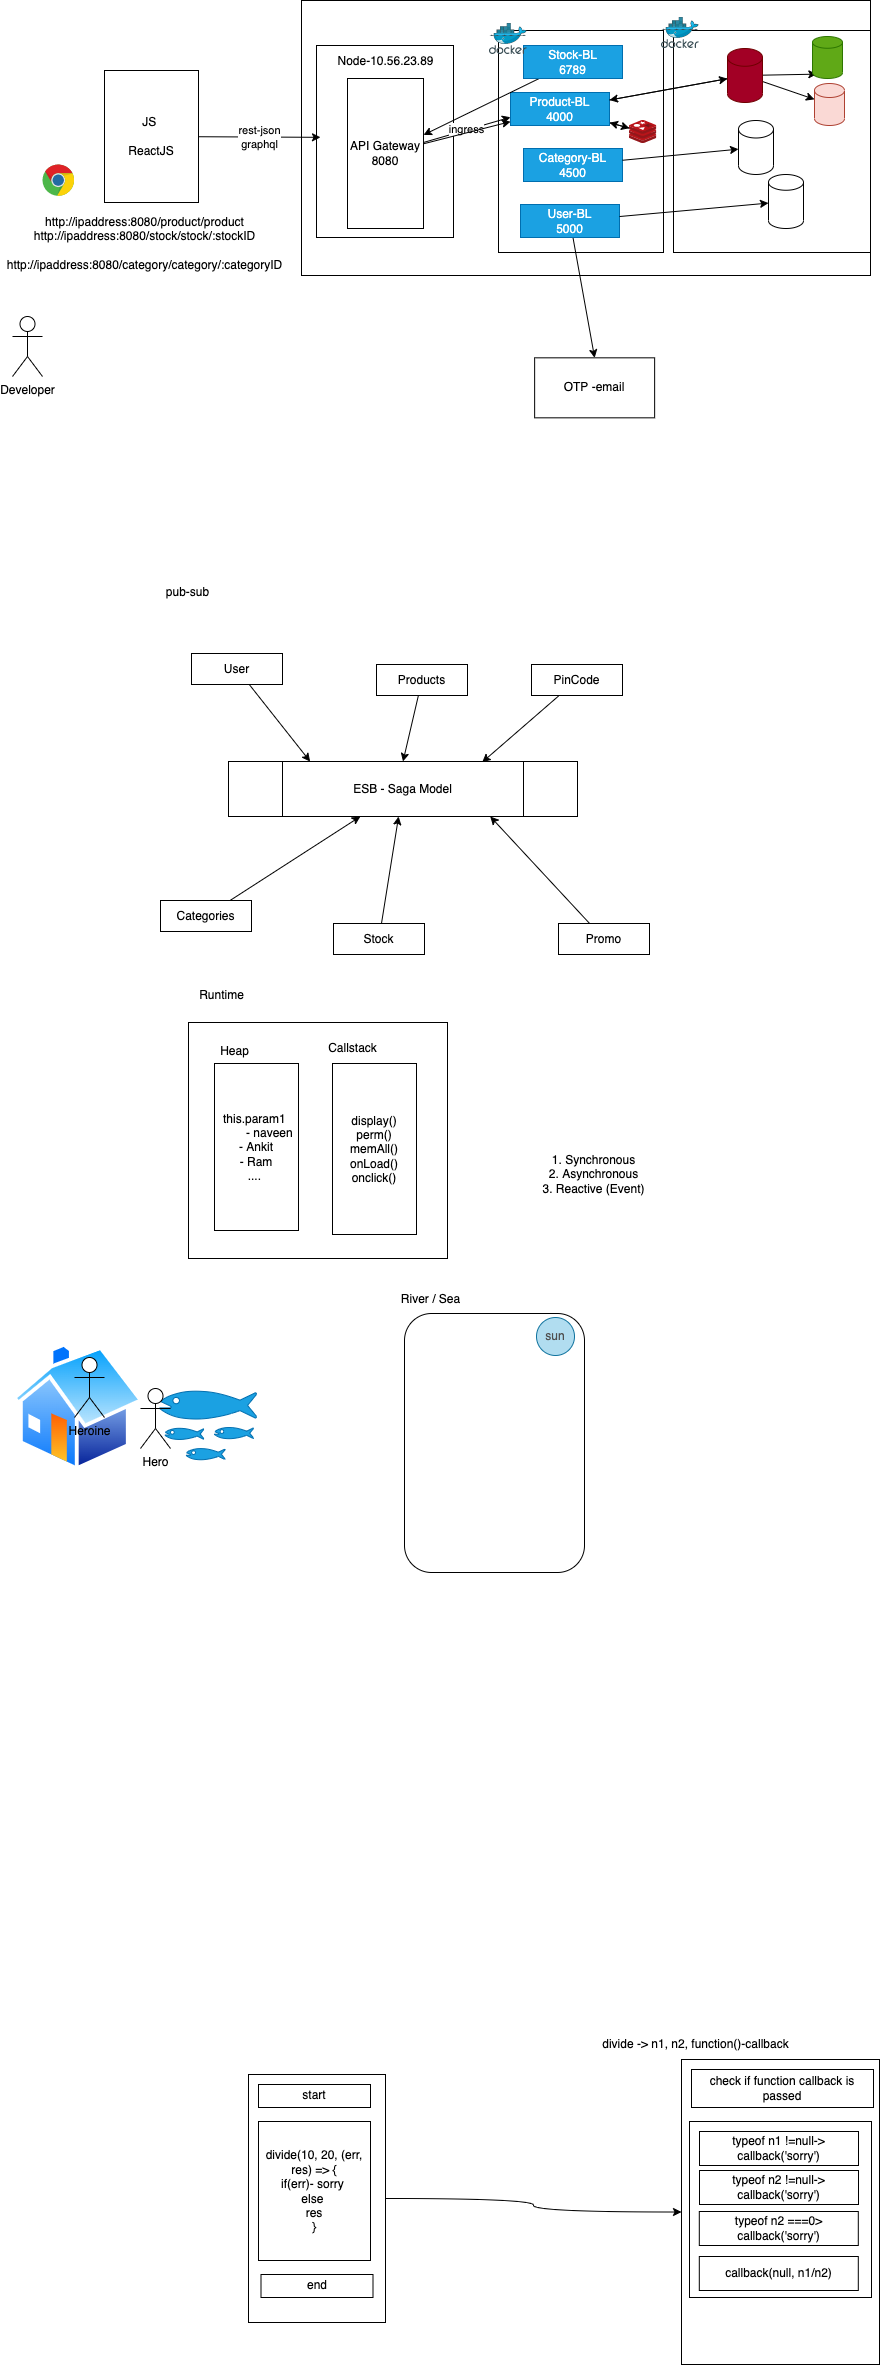

The diagram above was exported from draw.io. Its source (the exported page's mxGraphModel, read from the mxfile embedded in the PNG):
<mxGraphModel dx="1141" dy="938" grid="0" gridSize="10" guides="1" tooltips="1" connect="1" arrows="1" fold="1" page="0" pageScale="1" pageWidth="827" pageHeight="1169" math="0" shadow="0">
  <root>
    <mxCell id="0" />
    <mxCell id="1" parent="0" />
    <mxCell id="14" value="" style="rounded=0;whiteSpace=wrap;html=1;" parent="1" vertex="1">
      <mxGeometry x="-6" y="-355" width="569" height="275" as="geometry" />
    </mxCell>
    <mxCell id="15" value="" style="rounded=0;whiteSpace=wrap;html=1;" parent="1" vertex="1">
      <mxGeometry x="9" y="-310" width="137" height="192" as="geometry" />
    </mxCell>
    <mxCell id="16" value="" style="rounded=0;whiteSpace=wrap;html=1;" parent="1" vertex="1">
      <mxGeometry x="191" y="-325" width="165" height="222" as="geometry" />
    </mxCell>
    <mxCell id="4" value="rest-json&lt;br&gt;graphql" style="edgeStyle=none;html=1;" parent="1" source="2" edge="1">
      <mxGeometry relative="1" as="geometry">
        <mxPoint x="13" y="-218.17426710097732" as="targetPoint" />
      </mxGeometry>
    </mxCell>
    <mxCell id="2" value="JS&amp;nbsp;&lt;br&gt;&lt;br&gt;ReactJS" style="rounded=0;whiteSpace=wrap;html=1;" parent="1" vertex="1">
      <mxGeometry x="-203" y="-285" width="94" height="132" as="geometry" />
    </mxCell>
    <mxCell id="3" value="" style="dashed=0;outlineConnect=0;html=1;align=center;labelPosition=center;verticalLabelPosition=bottom;verticalAlign=top;shape=mxgraph.weblogos.chrome" parent="1" vertex="1">
      <mxGeometry x="-265" y="-191" width="32" height="32" as="geometry" />
    </mxCell>
    <mxCell id="6" value="Node-10.56.23.89" style="text;html=1;align=center;verticalAlign=middle;resizable=0;points=[];autosize=1;strokeColor=none;fillColor=none;" parent="1" vertex="1">
      <mxGeometry x="25" y="-303" width="106" height="18" as="geometry" />
    </mxCell>
    <mxCell id="40" style="edgeStyle=none;html=1;" parent="1" source="7" target="38" edge="1">
      <mxGeometry relative="1" as="geometry" />
    </mxCell>
    <mxCell id="7" value="Product-BL&lt;br&gt;4000" style="rounded=0;whiteSpace=wrap;html=1;fillColor=#1ba1e2;fontColor=#ffffff;strokeColor=#006EAF;" parent="1" vertex="1">
      <mxGeometry x="203" y="-263" width="99" height="33" as="geometry" />
    </mxCell>
    <mxCell id="8" value="Category-BL&lt;br&gt;4500" style="rounded=0;whiteSpace=wrap;html=1;fillColor=#1ba1e2;fontColor=#ffffff;strokeColor=#006EAF;" parent="1" vertex="1">
      <mxGeometry x="216" y="-207" width="99" height="33" as="geometry" />
    </mxCell>
    <mxCell id="32" style="edgeStyle=none;html=1;entryX=0.5;entryY=0;entryDx=0;entryDy=0;" parent="1" source="9" target="31" edge="1">
      <mxGeometry relative="1" as="geometry" />
    </mxCell>
    <mxCell id="9" value="User-BL&lt;br&gt;5000" style="rounded=0;whiteSpace=wrap;html=1;fillColor=#1ba1e2;fontColor=#ffffff;strokeColor=#006EAF;" parent="1" vertex="1">
      <mxGeometry x="213" y="-151" width="99" height="33" as="geometry" />
    </mxCell>
    <mxCell id="10" value="Developer" style="shape=umlActor;verticalLabelPosition=bottom;verticalAlign=top;html=1;outlineConnect=0;" parent="1" vertex="1">
      <mxGeometry x="-295" y="-39" width="30" height="60" as="geometry" />
    </mxCell>
    <mxCell id="13" value="ingress" style="edgeStyle=none;html=1;entryX=0;entryY=0.75;entryDx=0;entryDy=0;" parent="1" source="11" target="7" edge="1">
      <mxGeometry relative="1" as="geometry" />
    </mxCell>
    <mxCell id="35" style="edgeStyle=none;html=1;" parent="1" source="11" target="7" edge="1">
      <mxGeometry relative="1" as="geometry" />
    </mxCell>
    <mxCell id="11" value="API Gateway&lt;br&gt;8080" style="rounded=0;whiteSpace=wrap;html=1;" parent="1" vertex="1">
      <mxGeometry x="40" y="-277" width="76" height="150" as="geometry" />
    </mxCell>
    <mxCell id="12" value="http://ipaddress:8080/product/product&lt;br&gt;http://ipaddress:8080/stock/stock/:stockID&lt;br&gt;&lt;br&gt;http://ipaddress:8080/category/category/:categoryID" style="text;html=1;align=center;verticalAlign=middle;resizable=0;points=[];autosize=1;strokeColor=none;fillColor=none;" parent="1" vertex="1">
      <mxGeometry x="-306" y="-142" width="285" height="60" as="geometry" />
    </mxCell>
    <mxCell id="17" value="" style="rounded=0;whiteSpace=wrap;html=1;" parent="1" vertex="1">
      <mxGeometry x="366" y="-325" width="197" height="222" as="geometry" />
    </mxCell>
    <mxCell id="28" style="edgeStyle=none;html=1;entryX=0.145;entryY=1;entryDx=0;entryDy=-4.35;entryPerimeter=0;" parent="1" source="18" target="26" edge="1">
      <mxGeometry relative="1" as="geometry" />
    </mxCell>
    <mxCell id="29" style="edgeStyle=none;html=1;" parent="1" source="18" target="27" edge="1">
      <mxGeometry relative="1" as="geometry" />
    </mxCell>
    <mxCell id="39" style="edgeStyle=none;html=1;" parent="1" source="18" target="7" edge="1">
      <mxGeometry relative="1" as="geometry" />
    </mxCell>
    <mxCell id="18" value="" style="shape=cylinder3;whiteSpace=wrap;html=1;boundedLbl=1;backgroundOutline=1;size=8.875030517578125;fillColor=#a20025;fontColor=#ffffff;strokeColor=#6F0000;" parent="1" vertex="1">
      <mxGeometry x="420" y="-307" width="35" height="54" as="geometry" />
    </mxCell>
    <mxCell id="19" style="edgeStyle=none;html=1;" parent="1" source="7" target="18" edge="1">
      <mxGeometry relative="1" as="geometry" />
    </mxCell>
    <mxCell id="22" value="" style="shape=cylinder3;whiteSpace=wrap;html=1;boundedLbl=1;backgroundOutline=1;size=8.750030517578239;" parent="1" vertex="1">
      <mxGeometry x="431" y="-235" width="35" height="54" as="geometry" />
    </mxCell>
    <mxCell id="23" value="" style="shape=cylinder3;whiteSpace=wrap;html=1;boundedLbl=1;backgroundOutline=1;size=7.875030517578125;" parent="1" vertex="1">
      <mxGeometry x="461" y="-181" width="35" height="54" as="geometry" />
    </mxCell>
    <mxCell id="24" style="edgeStyle=none;html=1;" parent="1" source="8" target="22" edge="1">
      <mxGeometry relative="1" as="geometry" />
    </mxCell>
    <mxCell id="25" style="edgeStyle=none;html=1;" parent="1" source="9" target="23" edge="1">
      <mxGeometry relative="1" as="geometry" />
    </mxCell>
    <mxCell id="26" value="" style="shape=cylinder3;whiteSpace=wrap;html=1;boundedLbl=1;backgroundOutline=1;size=5.875030517578125;fillColor=#60a917;strokeColor=#2D7600;fontColor=#ffffff;" parent="1" vertex="1">
      <mxGeometry x="505" y="-319" width="30" height="42" as="geometry" />
    </mxCell>
    <mxCell id="27" value="" style="shape=cylinder3;whiteSpace=wrap;html=1;boundedLbl=1;backgroundOutline=1;size=7.000030517578125;fillColor=#fad9d5;strokeColor=#ae4132;" parent="1" vertex="1">
      <mxGeometry x="507" y="-272" width="30" height="42" as="geometry" />
    </mxCell>
    <mxCell id="31" value="OTP -email" style="rounded=0;whiteSpace=wrap;html=1;" parent="1" vertex="1">
      <mxGeometry x="227.13754272460938" y="2.3333333333333712" width="120" height="60" as="geometry" />
    </mxCell>
    <mxCell id="34" style="edgeStyle=none;html=1;" parent="1" source="33" target="11" edge="1">
      <mxGeometry relative="1" as="geometry" />
    </mxCell>
    <mxCell id="33" value="Stock-BL&lt;br&gt;6789" style="rounded=0;whiteSpace=wrap;html=1;fillColor=#1ba1e2;fontColor=#ffffff;strokeColor=#006EAF;" parent="1" vertex="1">
      <mxGeometry x="216" y="-310" width="99" height="33" as="geometry" />
    </mxCell>
    <mxCell id="36" value="" style="sketch=0;aspect=fixed;html=1;points=[];align=center;image;fontSize=12;image=img/lib/mscae/Docker.svg;" parent="1" vertex="1">
      <mxGeometry x="182" y="-332" width="37.8" height="31" as="geometry" />
    </mxCell>
    <mxCell id="37" value="" style="sketch=0;aspect=fixed;html=1;points=[];align=center;image;fontSize=12;image=img/lib/mscae/Docker.svg;" parent="1" vertex="1">
      <mxGeometry x="354" y="-338" width="37.8" height="31" as="geometry" />
    </mxCell>
    <mxCell id="41" style="edgeStyle=none;html=1;" parent="1" source="38" target="7" edge="1">
      <mxGeometry relative="1" as="geometry" />
    </mxCell>
    <mxCell id="38" value="" style="sketch=0;aspect=fixed;html=1;points=[];align=center;image;fontSize=12;image=img/lib/mscae/Cache_Redis_Product.svg;" parent="1" vertex="1">
      <mxGeometry x="322" y="-235" width="27.38" height="23" as="geometry" />
    </mxCell>
    <mxCell id="65" style="edgeStyle=none;html=1;entryX=0.234;entryY=0.001;entryDx=0;entryDy=0;entryPerimeter=0;" parent="1" source="42" target="64" edge="1">
      <mxGeometry relative="1" as="geometry" />
    </mxCell>
    <mxCell id="42" value="User" style="rounded=0;whiteSpace=wrap;html=1;" parent="1" vertex="1">
      <mxGeometry x="-116" y="298" width="91" height="31" as="geometry" />
    </mxCell>
    <mxCell id="70" style="edgeStyle=none;html=1;" parent="1" source="43" target="64" edge="1">
      <mxGeometry relative="1" as="geometry" />
    </mxCell>
    <mxCell id="43" value="Categories" style="rounded=0;whiteSpace=wrap;html=1;" parent="1" vertex="1">
      <mxGeometry x="-147" y="545" width="91" height="31" as="geometry" />
    </mxCell>
    <mxCell id="67" style="edgeStyle=none;html=1;entryX=0.5;entryY=0;entryDx=0;entryDy=0;" parent="1" source="44" target="64" edge="1">
      <mxGeometry relative="1" as="geometry" />
    </mxCell>
    <mxCell id="44" value="Products" style="rounded=0;whiteSpace=wrap;html=1;" parent="1" vertex="1">
      <mxGeometry x="69" y="309" width="91" height="31" as="geometry" />
    </mxCell>
    <mxCell id="69" style="edgeStyle=none;html=1;" parent="1" source="50" target="64" edge="1">
      <mxGeometry relative="1" as="geometry" />
    </mxCell>
    <mxCell id="50" value="Stock" style="rounded=0;whiteSpace=wrap;html=1;" parent="1" vertex="1">
      <mxGeometry x="26" y="568" width="91" height="31" as="geometry" />
    </mxCell>
    <mxCell id="68" style="edgeStyle=none;html=1;entryX=0.727;entryY=0.013;entryDx=0;entryDy=0;entryPerimeter=0;" parent="1" source="53" target="64" edge="1">
      <mxGeometry relative="1" as="geometry" />
    </mxCell>
    <mxCell id="53" value="PinCode" style="rounded=0;whiteSpace=wrap;html=1;" parent="1" vertex="1">
      <mxGeometry x="224" y="309" width="91" height="31" as="geometry" />
    </mxCell>
    <mxCell id="66" style="edgeStyle=none;html=1;entryX=0.75;entryY=1;entryDx=0;entryDy=0;" parent="1" source="57" target="64" edge="1">
      <mxGeometry relative="1" as="geometry" />
    </mxCell>
    <mxCell id="57" value="Promo" style="rounded=0;whiteSpace=wrap;html=1;" parent="1" vertex="1">
      <mxGeometry x="251" y="568" width="91" height="31" as="geometry" />
    </mxCell>
    <mxCell id="63" value="pub-sub" style="text;html=1;align=center;verticalAlign=middle;resizable=0;points=[];autosize=1;strokeColor=none;fillColor=none;" parent="1" vertex="1">
      <mxGeometry x="-147" y="228" width="54" height="18" as="geometry" />
    </mxCell>
    <mxCell id="64" value="ESB - Saga Model" style="shape=process;whiteSpace=wrap;html=1;backgroundOutline=1;size=0.15473971508066178;" parent="1" vertex="1">
      <mxGeometry x="-79" y="406" width="349" height="55" as="geometry" />
    </mxCell>
    <mxCell id="71" value="" style="rounded=0;whiteSpace=wrap;html=1;" parent="1" vertex="1">
      <mxGeometry x="-119" y="667" width="259" height="236" as="geometry" />
    </mxCell>
    <mxCell id="72" value="Runtime" style="text;html=1;align=center;verticalAlign=middle;resizable=0;points=[];autosize=1;strokeColor=none;fillColor=none;" parent="1" vertex="1">
      <mxGeometry x="-114" y="631" width="55" height="18" as="geometry" />
    </mxCell>
    <mxCell id="73" value="this.param1&amp;nbsp;&lt;br&gt;&lt;span style=&quot;white-space: pre&quot;&gt;&#09;&lt;/span&gt;- naveen&lt;br&gt;- Ankit&lt;br&gt;- Ram&lt;br&gt;....&amp;nbsp;" style="rounded=0;whiteSpace=wrap;html=1;" parent="1" vertex="1">
      <mxGeometry x="-93" y="708" width="84" height="167" as="geometry" />
    </mxCell>
    <mxCell id="74" value="display()&lt;br&gt;perm()&lt;br&gt;memAll()&lt;br&gt;onLoad()&lt;br&gt;onclick()" style="rounded=0;whiteSpace=wrap;html=1;" parent="1" vertex="1">
      <mxGeometry x="25" y="708" width="84" height="171" as="geometry" />
    </mxCell>
    <mxCell id="75" value="Heap" style="text;html=1;align=center;verticalAlign=middle;resizable=0;points=[];autosize=1;strokeColor=none;fillColor=none;" parent="1" vertex="1">
      <mxGeometry x="-93" y="687" width="39" height="18" as="geometry" />
    </mxCell>
    <mxCell id="76" value="Callstack" style="text;html=1;align=center;verticalAlign=middle;resizable=0;points=[];autosize=1;strokeColor=none;fillColor=none;" parent="1" vertex="1">
      <mxGeometry x="15" y="684" width="59" height="18" as="geometry" />
    </mxCell>
    <mxCell id="78" value="" style="rounded=1;whiteSpace=wrap;html=1;" parent="1" vertex="1">
      <mxGeometry x="97" y="958" width="180" height="259" as="geometry" />
    </mxCell>
    <mxCell id="80" value="River / Sea" style="text;html=1;align=center;verticalAlign=middle;resizable=0;points=[];autosize=1;strokeColor=none;fillColor=none;" parent="1" vertex="1">
      <mxGeometry x="88" y="935" width="69" height="18" as="geometry" />
    </mxCell>
    <mxCell id="81" value="" style="shape=mxgraph.signs.animals.fish_hatchery;html=1;pointerEvents=1;fillColor=#1ba1e2;strokeColor=#006EAF;verticalLabelPosition=bottom;verticalAlign=top;align=center;fontColor=#ffffff;" parent="1" vertex="1">
      <mxGeometry x="-148" y="1024" width="97" height="85" as="geometry" />
    </mxCell>
    <mxCell id="82" value="" style="aspect=fixed;perimeter=ellipsePerimeter;html=1;align=center;shadow=0;dashed=0;spacingTop=3;image;image=img/lib/active_directory/home.svg;" parent="1" vertex="1">
      <mxGeometry x="-295" y="987.5" width="131.96" height="128" as="geometry" />
    </mxCell>
    <mxCell id="83" value="Heroine" style="shape=umlActor;verticalLabelPosition=bottom;verticalAlign=top;html=1;outlineConnect=0;" parent="1" vertex="1">
      <mxGeometry x="-233" y="1002" width="30" height="60" as="geometry" />
    </mxCell>
    <mxCell id="85" value="1. Synchronous&lt;br&gt;2. Asynchronous&lt;br&gt;3. Reactive (Event)" style="text;html=1;align=center;verticalAlign=middle;resizable=0;points=[];autosize=1;strokeColor=none;fillColor=none;" parent="1" vertex="1">
      <mxGeometry x="230" y="796" width="112" height="46" as="geometry" />
    </mxCell>
    <mxCell id="86" value="Hero" style="shape=umlActor;verticalLabelPosition=bottom;verticalAlign=top;html=1;outlineConnect=0;" parent="1" vertex="1">
      <mxGeometry x="-167" y="1033" width="30" height="60" as="geometry" />
    </mxCell>
    <mxCell id="87" value="&lt;font color=&quot;#4f4f4f&quot;&gt;sun&lt;/font&gt;" style="ellipse;whiteSpace=wrap;html=1;aspect=fixed;fillColor=#b1ddf0;strokeColor=#10739e;" parent="1" vertex="1">
      <mxGeometry x="229" y="962" width="38" height="38" as="geometry" />
    </mxCell>
    <mxCell id="91" style="edgeStyle=orthogonalEdgeStyle;html=1;curved=1;" parent="1" source="88" target="92" edge="1">
      <mxGeometry relative="1" as="geometry">
        <mxPoint x="413.8042093912761" y="1789.2667643229165" as="targetPoint" />
      </mxGeometry>
    </mxCell>
    <mxCell id="88" value="" style="rounded=0;whiteSpace=wrap;html=1;" parent="1" vertex="1">
      <mxGeometry x="-59" y="1719" width="137" height="248" as="geometry" />
    </mxCell>
    <mxCell id="89" value="start" style="rounded=0;whiteSpace=wrap;html=1;" parent="1" vertex="1">
      <mxGeometry x="-49" y="1729" width="112" height="23" as="geometry" />
    </mxCell>
    <mxCell id="90" value="end" style="rounded=0;whiteSpace=wrap;html=1;" parent="1" vertex="1">
      <mxGeometry x="-46.5" y="1919" width="112" height="23" as="geometry" />
    </mxCell>
    <mxCell id="92" value="" style="rounded=0;whiteSpace=wrap;html=1;" parent="1" vertex="1">
      <mxGeometry x="374" y="1704" width="198" height="305" as="geometry" />
    </mxCell>
    <mxCell id="93" value="divide -&amp;gt; n1, n2, function()-callback" style="text;html=1;align=center;verticalAlign=middle;resizable=0;points=[];autosize=1;strokeColor=none;fillColor=none;" parent="1" vertex="1">
      <mxGeometry x="290" y="1680" width="197" height="18" as="geometry" />
    </mxCell>
    <mxCell id="94" value="check if function callback is passed" style="rounded=0;whiteSpace=wrap;html=1;" parent="1" vertex="1">
      <mxGeometry x="384" y="1714" width="182" height="38" as="geometry" />
    </mxCell>
    <mxCell id="95" value="" style="rounded=0;whiteSpace=wrap;html=1;" parent="1" vertex="1">
      <mxGeometry x="382" y="1766" width="182" height="176" as="geometry" />
    </mxCell>
    <mxCell id="96" value="typeof n1 !=null-&amp;gt; callback('sorry')" style="rounded=0;whiteSpace=wrap;html=1;" parent="1" vertex="1">
      <mxGeometry x="392" y="1776" width="159" height="34" as="geometry" />
    </mxCell>
    <mxCell id="97" value="typeof n2 !=null-&amp;gt; callback('sorry')" style="rounded=0;whiteSpace=wrap;html=1;" parent="1" vertex="1">
      <mxGeometry x="392" y="1815" width="159" height="34" as="geometry" />
    </mxCell>
    <mxCell id="98" value="typeof n2 ===0&amp;gt; callback('sorry')" style="rounded=0;whiteSpace=wrap;html=1;" parent="1" vertex="1">
      <mxGeometry x="391.8" y="1856" width="159" height="34" as="geometry" />
    </mxCell>
    <mxCell id="99" value="callback(null, n1/n2)" style="rounded=0;whiteSpace=wrap;html=1;" parent="1" vertex="1">
      <mxGeometry x="391.8" y="1901" width="159" height="34" as="geometry" />
    </mxCell>
    <mxCell id="101" value="divide(10, 20, (err, res) =&amp;gt; {&lt;br&gt;if(err)- sorry&amp;nbsp;&lt;br&gt;else&amp;nbsp;&lt;br&gt;res&lt;br&gt;}" style="rounded=0;whiteSpace=wrap;html=1;" parent="1" vertex="1">
      <mxGeometry x="-49" y="1766" width="112" height="139" as="geometry" />
    </mxCell>
  </root>
</mxGraphModel>